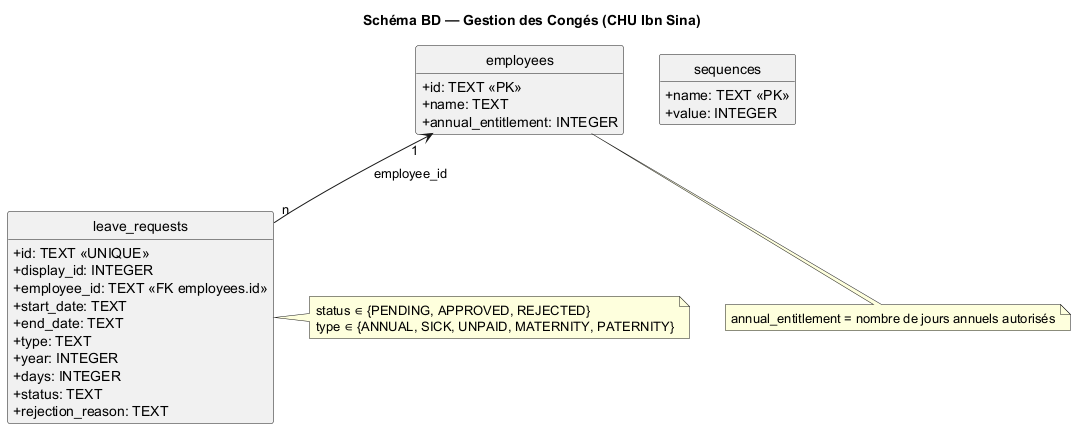

The diagram above was rendered by PlantUML. Its source (embedded in the PNG):
@startuml
title Schéma BD — Gestion des Congés (CHU Ibn Sina)

skinparam classAttributeIconSize 0
hide circle
hide methods

class employees {
  + id: TEXT <<PK>>
  + name: TEXT
  + annual_entitlement: INTEGER
}

class leave_requests {
  + id: TEXT <<UNIQUE>>
  + display_id: INTEGER
  + employee_id: TEXT <<FK employees.id>>
  + start_date: TEXT
  + end_date: TEXT
  + type: TEXT
  + year: INTEGER
  + days: INTEGER
  + status: TEXT
  + rejection_reason: TEXT
}

class sequences {
  + name: TEXT <<PK>>
  + value: INTEGER
}

employees "1" <-- "n" leave_requests : employee_id

note right of leave_requests
status ∈ {PENDING, APPROVED, REJECTED}
type ∈ {ANNUAL, SICK, UNPAID, MATERNITY, PATERNITY}
end note

note bottom of employees
annual_entitlement = nombre de jours annuels autorisés
end note

newpage
title Règles de calcul — Jours ouvrés et Solde

class Calculs {
  + businessDaysBetween(start, end): INTEGER
  + annualRemaining(employeeId, year): INTEGER
}

Calculs .. leave_requests : utilise days, type, status
Calculs .. employees : utilise annual_entitlement

note right of Calculs
Jours ouvrés: tous les jours entre start et end,
hors samedi et dimanche (inclusif).

Solde annuel = annual_entitlement
 - somme(days des demandes ANNUAL APPROVED sur l'année).
end note
@enduml